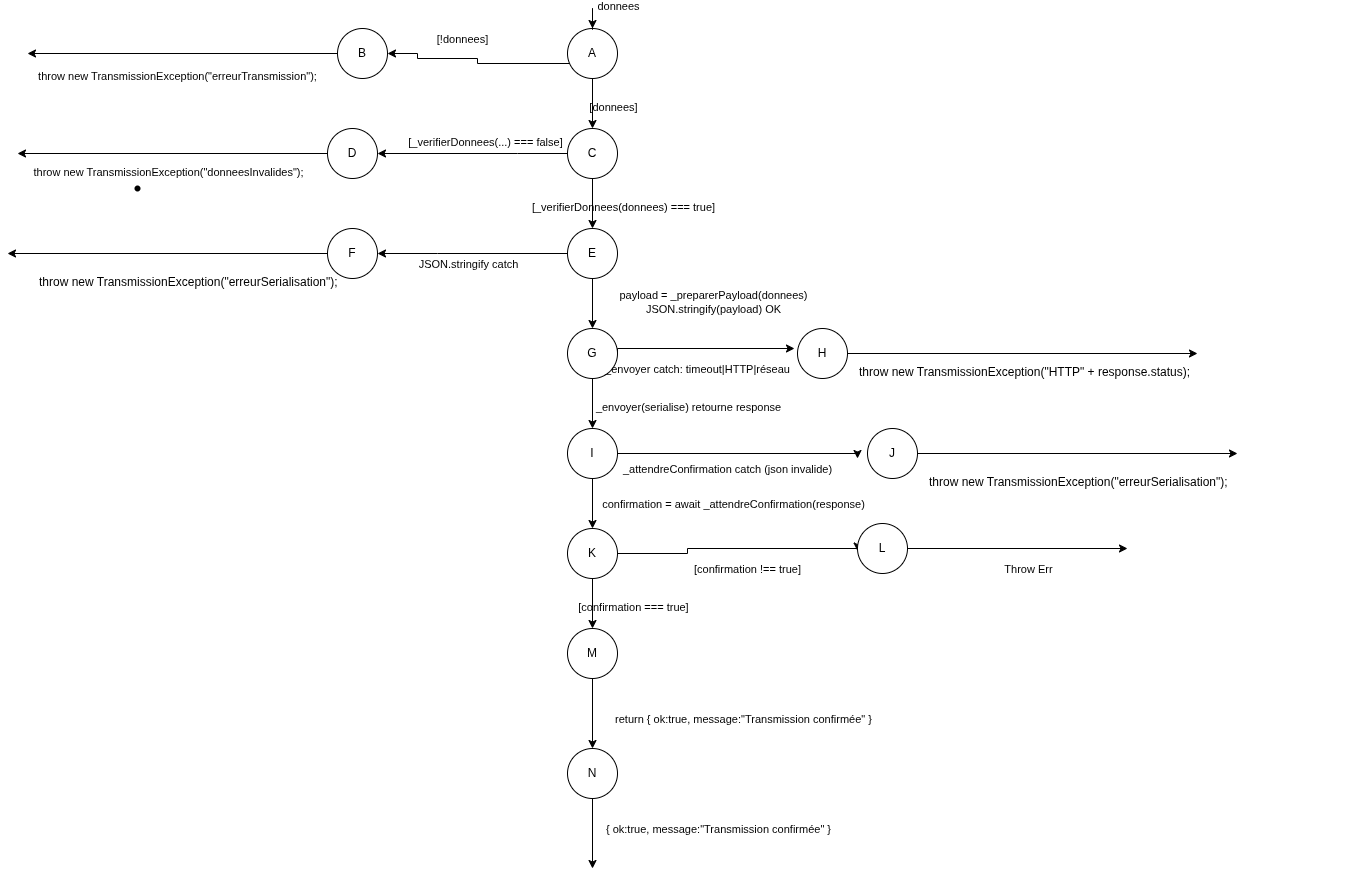

The diagram above was exported from draw.io. Its source (the exported page's mxGraphModel, read from the mxfile embedded in the PNG):
<mxGraphModel dx="3047" dy="1597" grid="1" gridSize="10" guides="1" tooltips="1" connect="1" arrows="1" fold="1" page="1" pageScale="1" pageWidth="827" pageHeight="1169" math="0" shadow="0">
  <root>
    <mxCell id="0" />
    <mxCell id="1" parent="0" />
    <mxCell id="v6Oce9B0FtOYuftS3EbT-1" value="A" style="ellipse;whiteSpace=wrap;html=1;aspect=fixed;labelBackgroundColor=none;" parent="1" vertex="1">
      <mxGeometry x="350" y="40" width="50" height="50" as="geometry" />
    </mxCell>
    <mxCell id="v6Oce9B0FtOYuftS3EbT-2" value="C" style="ellipse;whiteSpace=wrap;html=1;aspect=fixed;labelBackgroundColor=none;" parent="1" vertex="1">
      <mxGeometry x="350" y="140" width="50" height="50" as="geometry" />
    </mxCell>
    <mxCell id="v6Oce9B0FtOYuftS3EbT-3" value="E" style="ellipse;whiteSpace=wrap;html=1;aspect=fixed;labelBackgroundColor=none;" parent="1" vertex="1">
      <mxGeometry x="350" y="240" width="50" height="50" as="geometry" />
    </mxCell>
    <mxCell id="v6Oce9B0FtOYuftS3EbT-4" value="G" style="ellipse;whiteSpace=wrap;html=1;aspect=fixed;labelBackgroundColor=none;" parent="1" vertex="1">
      <mxGeometry x="350" y="340" width="50" height="50" as="geometry" />
    </mxCell>
    <mxCell id="v6Oce9B0FtOYuftS3EbT-5" value="I" style="ellipse;whiteSpace=wrap;html=1;aspect=fixed;labelBackgroundColor=none;" parent="1" vertex="1">
      <mxGeometry x="350" y="440" width="50" height="50" as="geometry" />
    </mxCell>
    <mxCell id="v6Oce9B0FtOYuftS3EbT-6" value="K" style="ellipse;whiteSpace=wrap;html=1;aspect=fixed;labelBackgroundColor=none;" parent="1" vertex="1">
      <mxGeometry x="350" y="540" width="50" height="50" as="geometry" />
    </mxCell>
    <mxCell id="v6Oce9B0FtOYuftS3EbT-7" value="M" style="ellipse;whiteSpace=wrap;html=1;aspect=fixed;labelBackgroundColor=none;" parent="1" vertex="1">
      <mxGeometry x="350" y="640" width="50" height="50" as="geometry" />
    </mxCell>
    <mxCell id="v6Oce9B0FtOYuftS3EbT-14" style="edgeStyle=orthogonalEdgeStyle;rounded=0;orthogonalLoop=1;jettySize=auto;html=1;labelBackgroundColor=none;fontColor=default;" parent="1" target="v6Oce9B0FtOYuftS3EbT-1" edge="1">
      <mxGeometry relative="1" as="geometry">
        <mxPoint x="375" y="20" as="sourcePoint" />
      </mxGeometry>
    </mxCell>
    <mxCell id="v6Oce9B0FtOYuftS3EbT-15" value="donnees" style="edgeLabel;html=1;align=center;verticalAlign=middle;resizable=0;points=[];labelBackgroundColor=none;" parent="v6Oce9B0FtOYuftS3EbT-14" connectable="0" vertex="1">
      <mxGeometry x="0.1" relative="1" as="geometry">
        <mxPoint x="25" y="-10" as="offset" />
      </mxGeometry>
    </mxCell>
    <mxCell id="v6Oce9B0FtOYuftS3EbT-16" style="edgeStyle=orthogonalEdgeStyle;rounded=0;orthogonalLoop=1;jettySize=auto;html=1;labelBackgroundColor=none;fontColor=default;" parent="1" source="v6Oce9B0FtOYuftS3EbT-1" target="v6Oce9B0FtOYuftS3EbT-2" edge="1">
      <mxGeometry relative="1" as="geometry" />
    </mxCell>
    <mxCell id="v6Oce9B0FtOYuftS3EbT-17" value="[donnees]" style="edgeLabel;html=1;align=center;verticalAlign=middle;resizable=0;points=[];labelBackgroundColor=none;" parent="v6Oce9B0FtOYuftS3EbT-16" connectable="0" vertex="1">
      <mxGeometry x="0.15" relative="1" as="geometry">
        <mxPoint x="20" as="offset" />
      </mxGeometry>
    </mxCell>
    <mxCell id="v6Oce9B0FtOYuftS3EbT-18" style="edgeStyle=orthogonalEdgeStyle;rounded=0;orthogonalLoop=1;jettySize=auto;html=1;entryX=1;entryY=0.5;entryDx=0;entryDy=0;labelBackgroundColor=none;fontColor=default;" parent="1" source="v6Oce9B0FtOYuftS3EbT-1" target="v6Oce9B0FtOYuftS3EbT-45" edge="1">
      <mxGeometry relative="1" as="geometry">
        <Array as="points">
          <mxPoint x="260" y="75" />
          <mxPoint x="260" y="70" />
          <mxPoint x="200" y="70" />
          <mxPoint x="200" y="65" />
        </Array>
        <mxPoint x="160" y="85" as="targetPoint" />
      </mxGeometry>
    </mxCell>
    <mxCell id="v6Oce9B0FtOYuftS3EbT-19" value="[!donnees]" style="edgeLabel;html=1;align=center;verticalAlign=middle;resizable=0;points=[];labelBackgroundColor=none;" parent="v6Oce9B0FtOYuftS3EbT-18" connectable="0" vertex="1">
      <mxGeometry x="-0.1" relative="1" as="geometry">
        <mxPoint x="-21" y="-25" as="offset" />
      </mxGeometry>
    </mxCell>
    <mxCell id="v6Oce9B0FtOYuftS3EbT-20" style="edgeStyle=orthogonalEdgeStyle;rounded=0;orthogonalLoop=1;jettySize=auto;html=1;labelBackgroundColor=none;fontColor=default;" parent="1" source="v6Oce9B0FtOYuftS3EbT-2" target="v6Oce9B0FtOYuftS3EbT-3" edge="1">
      <mxGeometry relative="1" as="geometry" />
    </mxCell>
    <mxCell id="v6Oce9B0FtOYuftS3EbT-21" value="[_verifierDonnees(donnees) === true]" style="edgeLabel;html=1;align=center;verticalAlign=middle;resizable=0;points=[];labelBackgroundColor=none;" parent="v6Oce9B0FtOYuftS3EbT-20" connectable="0" vertex="1">
      <mxGeometry x="0.16" relative="1" as="geometry">
        <mxPoint x="30" as="offset" />
      </mxGeometry>
    </mxCell>
    <mxCell id="v6Oce9B0FtOYuftS3EbT-22" style="edgeStyle=orthogonalEdgeStyle;rounded=0;orthogonalLoop=1;jettySize=auto;html=1;labelBackgroundColor=none;fontColor=default;" parent="1" source="v6Oce9B0FtOYuftS3EbT-2" edge="1">
      <mxGeometry relative="1" as="geometry">
        <Array as="points">
          <mxPoint x="300" y="165" />
        </Array>
        <mxPoint x="160" y="165" as="targetPoint" />
      </mxGeometry>
    </mxCell>
    <mxCell id="v6Oce9B0FtOYuftS3EbT-23" value="[_verifierDonnees(...) === false]" style="edgeLabel;html=1;align=center;verticalAlign=middle;resizable=0;points=[];labelBackgroundColor=none;" parent="v6Oce9B0FtOYuftS3EbT-22" connectable="0" vertex="1">
      <mxGeometry x="-0.45" relative="1" as="geometry">
        <mxPoint x="-30" y="-12" as="offset" />
      </mxGeometry>
    </mxCell>
    <mxCell id="v6Oce9B0FtOYuftS3EbT-24" style="edgeStyle=orthogonalEdgeStyle;rounded=0;orthogonalLoop=1;jettySize=auto;html=1;labelBackgroundColor=none;fontColor=default;" parent="1" source="v6Oce9B0FtOYuftS3EbT-3" target="v6Oce9B0FtOYuftS3EbT-4" edge="1">
      <mxGeometry relative="1" as="geometry" />
    </mxCell>
    <mxCell id="v6Oce9B0FtOYuftS3EbT-25" value="payload = _preparerPayload(donnees)&lt;div&gt;JSON.stringify(payload) OK&lt;/div&gt;" style="edgeLabel;html=1;align=center;verticalAlign=middle;resizable=0;points=[];labelBackgroundColor=none;" parent="v6Oce9B0FtOYuftS3EbT-24" connectable="0" vertex="1">
      <mxGeometry x="0.15" relative="1" as="geometry">
        <mxPoint x="120" y="-5" as="offset" />
      </mxGeometry>
    </mxCell>
    <mxCell id="v6Oce9B0FtOYuftS3EbT-26" style="edgeStyle=orthogonalEdgeStyle;rounded=0;orthogonalLoop=1;jettySize=auto;html=1;labelBackgroundColor=none;fontColor=default;" parent="1" source="v6Oce9B0FtOYuftS3EbT-3" edge="1">
      <mxGeometry relative="1" as="geometry">
        <Array as="points">
          <mxPoint x="220" y="265" />
          <mxPoint x="220" y="265" />
        </Array>
        <mxPoint x="160" y="265" as="targetPoint" />
      </mxGeometry>
    </mxCell>
    <mxCell id="v6Oce9B0FtOYuftS3EbT-27" value="JSON.stringify catch" style="edgeLabel;html=1;align=center;verticalAlign=middle;resizable=0;points=[];labelBackgroundColor=none;" parent="v6Oce9B0FtOYuftS3EbT-26" connectable="0" vertex="1">
      <mxGeometry x="-0.1" relative="1" as="geometry">
        <mxPoint x="-14" y="10" as="offset" />
      </mxGeometry>
    </mxCell>
    <mxCell id="v6Oce9B0FtOYuftS3EbT-28" style="edgeStyle=orthogonalEdgeStyle;rounded=0;orthogonalLoop=1;jettySize=auto;html=1;labelBackgroundColor=none;fontColor=default;" parent="1" source="v6Oce9B0FtOYuftS3EbT-4" target="v6Oce9B0FtOYuftS3EbT-5" edge="1">
      <mxGeometry relative="1" as="geometry" />
    </mxCell>
    <mxCell id="v6Oce9B0FtOYuftS3EbT-29" value="_envoyer(serialise) retourne response" style="edgeLabel;html=1;align=center;verticalAlign=middle;resizable=0;points=[];labelBackgroundColor=none;" parent="v6Oce9B0FtOYuftS3EbT-28" connectable="0" vertex="1">
      <mxGeometry x="0.12" relative="1" as="geometry">
        <mxPoint x="95" as="offset" />
      </mxGeometry>
    </mxCell>
    <mxCell id="v6Oce9B0FtOYuftS3EbT-30" style="edgeStyle=orthogonalEdgeStyle;rounded=0;orthogonalLoop=1;jettySize=auto;html=1;exitX=1;exitY=0.5;exitDx=0;exitDy=0;entryX=0;entryY=0.5;entryDx=0;entryDy=0;labelBackgroundColor=none;fontColor=default;" parent="1" source="v6Oce9B0FtOYuftS3EbT-4" edge="1">
      <mxGeometry relative="1" as="geometry">
        <Array as="points">
          <mxPoint x="400" y="360" />
        </Array>
        <mxPoint x="390" y="360" as="sourcePoint" />
        <mxPoint x="577" y="360" as="targetPoint" />
      </mxGeometry>
    </mxCell>
    <mxCell id="v6Oce9B0FtOYuftS3EbT-31" value="_envoyer catch: timeout|HTTP|réseau" style="edgeLabel;html=1;align=center;verticalAlign=middle;resizable=0;points=[];labelBackgroundColor=none;" parent="v6Oce9B0FtOYuftS3EbT-30" connectable="0" vertex="1">
      <mxGeometry x="0.2" relative="1" as="geometry">
        <mxPoint x="-24" y="20" as="offset" />
      </mxGeometry>
    </mxCell>
    <mxCell id="v6Oce9B0FtOYuftS3EbT-32" style="edgeStyle=orthogonalEdgeStyle;rounded=0;orthogonalLoop=1;jettySize=auto;html=1;labelBackgroundColor=none;fontColor=default;" parent="1" source="v6Oce9B0FtOYuftS3EbT-5" target="v6Oce9B0FtOYuftS3EbT-6" edge="1">
      <mxGeometry relative="1" as="geometry" />
    </mxCell>
    <mxCell id="v6Oce9B0FtOYuftS3EbT-33" value="confirmation = await _attendreConfirmation(response)" style="edgeLabel;html=1;align=center;verticalAlign=middle;resizable=0;points=[];labelBackgroundColor=none;" parent="v6Oce9B0FtOYuftS3EbT-32" connectable="0" vertex="1">
      <mxGeometry x="0.14" relative="1" as="geometry">
        <mxPoint x="140" y="-3" as="offset" />
      </mxGeometry>
    </mxCell>
    <mxCell id="v6Oce9B0FtOYuftS3EbT-34" style="edgeStyle=orthogonalEdgeStyle;rounded=0;orthogonalLoop=1;jettySize=auto;html=1;entryX=0;entryY=0.5;entryDx=0;entryDy=0;labelBackgroundColor=none;fontColor=default;" parent="1" source="v6Oce9B0FtOYuftS3EbT-5" edge="1">
      <mxGeometry relative="1" as="geometry">
        <Array as="points">
          <mxPoint x="640" y="465" />
        </Array>
        <mxPoint x="640" y="470" as="targetPoint" />
      </mxGeometry>
    </mxCell>
    <mxCell id="v6Oce9B0FtOYuftS3EbT-35" value="_attendreConfirmation catch (json invalide)" style="edgeLabel;html=1;align=center;verticalAlign=middle;resizable=0;points=[];labelBackgroundColor=none;" parent="v6Oce9B0FtOYuftS3EbT-34" connectable="0" vertex="1">
      <mxGeometry x="0.18" relative="1" as="geometry">
        <mxPoint x="-35" y="15" as="offset" />
      </mxGeometry>
    </mxCell>
    <mxCell id="v6Oce9B0FtOYuftS3EbT-36" style="edgeStyle=orthogonalEdgeStyle;rounded=0;orthogonalLoop=1;jettySize=auto;html=1;labelBackgroundColor=none;fontColor=default;" parent="1" source="v6Oce9B0FtOYuftS3EbT-6" target="v6Oce9B0FtOYuftS3EbT-7" edge="1">
      <mxGeometry relative="1" as="geometry" />
    </mxCell>
    <mxCell id="v6Oce9B0FtOYuftS3EbT-37" value="[confirmation === true]" style="edgeLabel;html=1;align=center;verticalAlign=middle;resizable=0;points=[];labelBackgroundColor=none;" parent="v6Oce9B0FtOYuftS3EbT-36" connectable="0" vertex="1">
      <mxGeometry x="0.15" relative="1" as="geometry">
        <mxPoint x="40" as="offset" />
      </mxGeometry>
    </mxCell>
    <mxCell id="v6Oce9B0FtOYuftS3EbT-38" style="edgeStyle=orthogonalEdgeStyle;rounded=0;orthogonalLoop=1;jettySize=auto;html=1;entryX=0;entryY=0.5;entryDx=0;entryDy=0;labelBackgroundColor=none;fontColor=default;" parent="1" source="v6Oce9B0FtOYuftS3EbT-6" edge="1">
      <mxGeometry relative="1" as="geometry">
        <Array as="points">
          <mxPoint x="470" y="565" />
          <mxPoint x="470" y="560" />
          <mxPoint x="640" y="560" />
        </Array>
        <mxPoint x="640" y="562.5" as="targetPoint" />
      </mxGeometry>
    </mxCell>
    <mxCell id="v6Oce9B0FtOYuftS3EbT-39" value="[confirmation !== true]" style="edgeLabel;html=1;align=center;verticalAlign=middle;resizable=0;points=[];labelBackgroundColor=none;" parent="v6Oce9B0FtOYuftS3EbT-38" connectable="0" vertex="1">
      <mxGeometry x="0.2" relative="1" as="geometry">
        <mxPoint x="-14" y="20" as="offset" />
      </mxGeometry>
    </mxCell>
    <mxCell id="v6Oce9B0FtOYuftS3EbT-40" style="edgeStyle=orthogonalEdgeStyle;rounded=0;orthogonalLoop=1;jettySize=auto;html=1;labelBackgroundColor=none;fontColor=default;" parent="1" source="v6Oce9B0FtOYuftS3EbT-7" edge="1">
      <mxGeometry relative="1" as="geometry">
        <mxPoint x="375" y="760" as="targetPoint" />
      </mxGeometry>
    </mxCell>
    <mxCell id="v6Oce9B0FtOYuftS3EbT-41" value="return { ok:true, message:&quot;Transmission confirmée&quot; }" style="edgeLabel;html=1;align=center;verticalAlign=middle;resizable=0;points=[];labelBackgroundColor=none;" parent="v6Oce9B0FtOYuftS3EbT-40" connectable="0" vertex="1">
      <mxGeometry x="0.16" relative="1" as="geometry">
        <mxPoint x="150" as="offset" />
      </mxGeometry>
    </mxCell>
    <mxCell id="v6Oce9B0FtOYuftS3EbT-45" value="B" style="ellipse;whiteSpace=wrap;html=1;aspect=fixed;labelBackgroundColor=none;" parent="1" vertex="1">
      <mxGeometry x="120" y="40" width="50" height="50" as="geometry" />
    </mxCell>
    <mxCell id="v6Oce9B0FtOYuftS3EbT-54" style="edgeStyle=orthogonalEdgeStyle;rounded=0;orthogonalLoop=1;jettySize=auto;html=1;exitX=0;exitY=0.5;exitDx=0;exitDy=0;labelBackgroundColor=none;fontColor=default;" parent="1" source="v6Oce9B0FtOYuftS3EbT-46" edge="1">
      <mxGeometry relative="1" as="geometry">
        <mxPoint x="-200" y="165" as="targetPoint" />
      </mxGeometry>
    </mxCell>
    <mxCell id="v6Oce9B0FtOYuftS3EbT-46" value="D" style="ellipse;whiteSpace=wrap;html=1;aspect=fixed;labelBackgroundColor=none;" parent="1" vertex="1">
      <mxGeometry x="110" y="140" width="50" height="50" as="geometry" />
    </mxCell>
    <mxCell id="v6Oce9B0FtOYuftS3EbT-57" value="" style="edgeStyle=orthogonalEdgeStyle;rounded=0;orthogonalLoop=1;jettySize=auto;html=1;exitX=0;exitY=0.5;exitDx=0;exitDy=0;" parent="1" source="v6Oce9B0FtOYuftS3EbT-47" edge="1">
      <mxGeometry relative="1" as="geometry">
        <mxPoint x="-210" y="265" as="targetPoint" />
        <Array as="points">
          <mxPoint x="-210" y="265" />
        </Array>
      </mxGeometry>
    </mxCell>
    <mxCell id="v6Oce9B0FtOYuftS3EbT-47" value="F" style="ellipse;whiteSpace=wrap;html=1;aspect=fixed;labelBackgroundColor=none;" parent="1" vertex="1">
      <mxGeometry x="110" y="240" width="50" height="50" as="geometry" />
    </mxCell>
    <mxCell id="v6Oce9B0FtOYuftS3EbT-59" style="edgeStyle=orthogonalEdgeStyle;rounded=0;orthogonalLoop=1;jettySize=auto;html=1;exitX=1;exitY=0.5;exitDx=0;exitDy=0;labelBackgroundColor=none;fontColor=default;" parent="1" source="v6Oce9B0FtOYuftS3EbT-48" edge="1">
      <mxGeometry relative="1" as="geometry">
        <mxPoint x="980" y="365" as="targetPoint" />
      </mxGeometry>
    </mxCell>
    <mxCell id="v6Oce9B0FtOYuftS3EbT-48" value="H" style="ellipse;whiteSpace=wrap;html=1;aspect=fixed;labelBackgroundColor=none;" parent="1" vertex="1">
      <mxGeometry x="580" y="340" width="50" height="50" as="geometry" />
    </mxCell>
    <mxCell id="v6Oce9B0FtOYuftS3EbT-61" style="edgeStyle=orthogonalEdgeStyle;rounded=0;orthogonalLoop=1;jettySize=auto;html=1;exitX=1;exitY=0.5;exitDx=0;exitDy=0;labelBackgroundColor=none;fontColor=default;" parent="1" source="v6Oce9B0FtOYuftS3EbT-49" edge="1">
      <mxGeometry relative="1" as="geometry">
        <mxPoint x="1020" y="465" as="targetPoint" />
      </mxGeometry>
    </mxCell>
    <mxCell id="v6Oce9B0FtOYuftS3EbT-49" value="J" style="ellipse;whiteSpace=wrap;html=1;aspect=fixed;labelBackgroundColor=none;" parent="1" vertex="1">
      <mxGeometry x="650" y="440" width="50" height="50" as="geometry" />
    </mxCell>
    <mxCell id="v6Oce9B0FtOYuftS3EbT-62" style="edgeStyle=orthogonalEdgeStyle;rounded=0;orthogonalLoop=1;jettySize=auto;html=1;exitX=1;exitY=0.5;exitDx=0;exitDy=0;labelBackgroundColor=none;fontColor=default;" parent="1" source="v6Oce9B0FtOYuftS3EbT-50" edge="1">
      <mxGeometry relative="1" as="geometry">
        <mxPoint x="910" y="560" as="targetPoint" />
      </mxGeometry>
    </mxCell>
    <mxCell id="v6Oce9B0FtOYuftS3EbT-63" value="Throw Err" style="edgeLabel;html=1;align=center;verticalAlign=middle;resizable=0;points=[];labelBackgroundColor=none;" parent="v6Oce9B0FtOYuftS3EbT-62" connectable="0" vertex="1">
      <mxGeometry x="0.1364" y="-2" relative="1" as="geometry">
        <mxPoint x="-5" y="18" as="offset" />
      </mxGeometry>
    </mxCell>
    <mxCell id="v6Oce9B0FtOYuftS3EbT-50" value="L" style="ellipse;whiteSpace=wrap;html=1;aspect=fixed;labelBackgroundColor=none;" parent="1" vertex="1">
      <mxGeometry x="640" y="535" width="50" height="50" as="geometry" />
    </mxCell>
    <mxCell id="v6Oce9B0FtOYuftS3EbT-51" value="" style="endArrow=classic;html=1;rounded=0;exitX=0;exitY=0.5;exitDx=0;exitDy=0;labelBackgroundColor=none;fontColor=default;" parent="1" source="v6Oce9B0FtOYuftS3EbT-45" edge="1">
      <mxGeometry width="50" height="50" relative="1" as="geometry">
        <mxPoint x="310" y="180" as="sourcePoint" />
        <mxPoint x="-190" y="65" as="targetPoint" />
      </mxGeometry>
    </mxCell>
    <mxCell id="v6Oce9B0FtOYuftS3EbT-52" value="&lt;div&gt;throw new TransmissionException(&quot;erreurTransmission&quot;);&lt;/div&gt;&lt;div&gt;&lt;br&gt;&lt;/div&gt;" style="edgeLabel;html=1;align=center;verticalAlign=middle;resizable=0;points=[];" parent="v6Oce9B0FtOYuftS3EbT-51" connectable="0" vertex="1">
      <mxGeometry x="0.4342" y="3" relative="1" as="geometry">
        <mxPoint x="62" y="26" as="offset" />
      </mxGeometry>
    </mxCell>
    <mxCell id="v6Oce9B0FtOYuftS3EbT-53" value="&lt;div&gt;throw new TransmissionException(&quot;donneesInvalides&quot;);&lt;/div&gt;&lt;div&gt;&lt;br&gt;&lt;/div&gt;" style="edgeLabel;html=1;align=center;verticalAlign=middle;resizable=0;points=[];" parent="1" connectable="0" vertex="1">
      <mxGeometry x="-50" y="190" as="geometry" />
    </mxCell>
    <mxCell id="v6Oce9B0FtOYuftS3EbT-55" value="" style="shape=waypoint;sketch=0;size=6;pointerEvents=1;points=[];fillColor=none;resizable=0;rotatable=0;perimeter=centerPerimeter;snapToPoint=1;" parent="1" vertex="1">
      <mxGeometry x="-90" y="190" width="20" height="20" as="geometry" />
    </mxCell>
    <mxCell id="v6Oce9B0FtOYuftS3EbT-56" value="&lt;div&gt;throw new TransmissionException(&quot;erreurSerialisation&quot;);&lt;/div&gt;&lt;div&gt;&lt;br&gt;&lt;/div&gt;" style="text;whiteSpace=wrap;html=1;" parent="1" vertex="1">
      <mxGeometry x="-180" y="280" width="380" height="40" as="geometry" />
    </mxCell>
    <mxCell id="v6Oce9B0FtOYuftS3EbT-58" value="&lt;div&gt;throw new TransmissionException(&quot;HTTP&quot; + response.status);&lt;/div&gt;&lt;div&gt;&lt;br&gt;&lt;/div&gt;" style="text;whiteSpace=wrap;html=1;" parent="1" vertex="1">
      <mxGeometry x="640" y="370" width="350" height="40" as="geometry" />
    </mxCell>
    <mxCell id="v6Oce9B0FtOYuftS3EbT-60" value="&lt;div&gt;throw new TransmissionException(&quot;erreurSerialisation&quot;);&lt;/div&gt;&lt;div&gt;&lt;br&gt;&lt;/div&gt;" style="text;whiteSpace=wrap;html=1;" parent="1" vertex="1">
      <mxGeometry x="710" y="480" width="440" height="40" as="geometry" />
    </mxCell>
    <mxCell id="z_8BHJvQsSTWdRX4Vvrx-1" value="N" style="ellipse;whiteSpace=wrap;html=1;aspect=fixed;labelBackgroundColor=none;" parent="1" vertex="1">
      <mxGeometry x="350" y="760" width="50" height="50" as="geometry" />
    </mxCell>
    <mxCell id="z_8BHJvQsSTWdRX4Vvrx-2" value="" style="endArrow=classic;html=1;rounded=0;exitX=0.5;exitY=1;exitDx=0;exitDy=0;" parent="1" source="z_8BHJvQsSTWdRX4Vvrx-1" edge="1">
      <mxGeometry width="50" height="50" relative="1" as="geometry">
        <mxPoint x="350" y="800" as="sourcePoint" />
        <mxPoint x="375" y="880" as="targetPoint" />
      </mxGeometry>
    </mxCell>
    <mxCell id="z_8BHJvQsSTWdRX4Vvrx-3" value="{ ok:true, message:&quot;Transmission confirmée&quot; }" style="edgeLabel;html=1;align=center;verticalAlign=middle;resizable=0;points=[];labelBackgroundColor=none;" parent="1" connectable="0" vertex="1">
      <mxGeometry x="500" y="840" as="geometry" />
    </mxCell>
  </root>
</mxGraphModel>